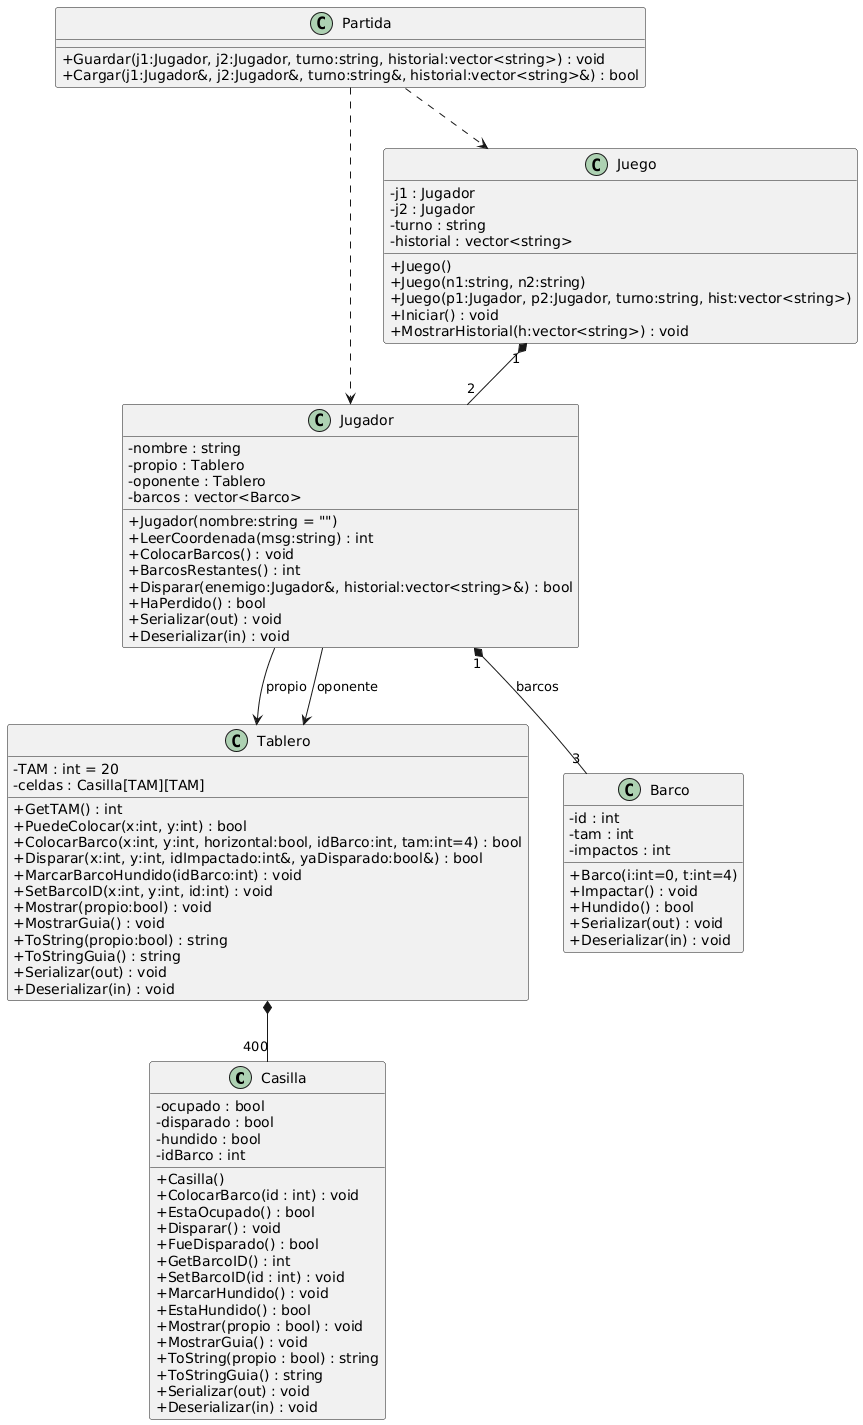

The diagram above was rendered by PlantUML. Its source (embedded in the PNG):
@startuml
skinparam classAttributeIconSize 0
' Diagrama de clases para Astucia Naval

class Casilla {
  - ocupado : bool
  - disparado : bool
  - hundido : bool
  - idBarco : int
  + Casilla()
  + ColocarBarco(id : int) : void
  + EstaOcupado() : bool
  + Disparar() : void
  + FueDisparado() : bool
  + GetBarcoID() : int
  + SetBarcoID(id : int) : void
  + MarcarHundido() : void
  + EstaHundido() : bool
  + Mostrar(propio : bool) : void
  + MostrarGuia() : void
  + ToString(propio : bool) : string
  + ToStringGuia() : string
  + Serializar(out) : void
  + Deserializar(in) : void
}

class Tablero {
  - TAM : int = 20
  - celdas : Casilla[TAM][TAM]
  + GetTAM() : int
  + PuedeColocar(x:int, y:int) : bool
  + ColocarBarco(x:int, y:int, horizontal:bool, idBarco:int, tam:int=4) : bool
  + Disparar(x:int, y:int, idImpactado:int&, yaDisparado:bool&) : bool
  + MarcarBarcoHundido(idBarco:int) : void
  + SetBarcoID(x:int, y:int, id:int) : void
  + Mostrar(propio:bool) : void
  + MostrarGuia() : void
  + ToString(propio:bool) : string
  + ToStringGuia() : string
  + Serializar(out) : void
  + Deserializar(in) : void
}

class Barco {
  - id : int
  - tam : int
  - impactos : int
  + Barco(i:int=0, t:int=4)
  + Impactar() : void
  + Hundido() : bool
  + Serializar(out) : void
  + Deserializar(in) : void
}

class Jugador {
  - nombre : string
  - propio : Tablero
  - oponente : Tablero
  - barcos : vector<Barco>
  + Jugador(nombre:string = "")
  + LeerCoordenada(msg:string) : int
  + ColocarBarcos() : void
  + BarcosRestantes() : int
  + Disparar(enemigo:Jugador&, historial:vector<string>&) : bool
  + HaPerdido() : bool
  + Serializar(out) : void
  + Deserializar(in) : void
}

class Partida {
  + Guardar(j1:Jugador, j2:Jugador, turno:string, historial:vector<string>) : void
  + Cargar(j1:Jugador&, j2:Jugador&, turno:string&, historial:vector<string>&) : bool
}

class Juego {
  - j1 : Jugador
  - j2 : Jugador
  - turno : string
  - historial : vector<string>
  + Juego()
  + Juego(n1:string, n2:string)
  + Juego(p1:Jugador, p2:Jugador, turno:string, hist:vector<string>)
  + Iniciar() : void
  + MostrarHistorial(h:vector<string>) : void
}

' Relaciones
Tablero *-- "400" Casilla
Jugador --> Tablero : propio
Jugador --> Tablero : oponente
Jugador "1" *-- "3" Barco : barcos
Juego "1" *-- "2" Jugador
Partida ..> Jugador
Partida ..> Juego
@enduml